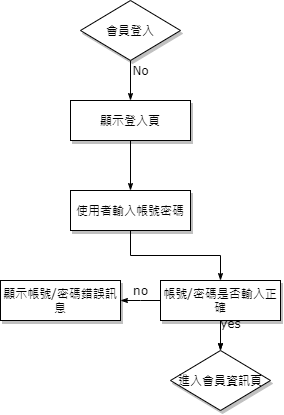

The diagram above was exported from draw.io. Its source (the exported page's mxGraphModel, read from the mxfile embedded in the PNG):
<mxGraphModel dx="595" dy="307" grid="1" gridSize="10" guides="1" tooltips="1" connect="1" arrows="1" fold="1" page="1" pageScale="1" pageWidth="1100" pageHeight="850" background="#ffffff" math="0" shadow="0">
  <root>
    <mxCell id="0" />
    <mxCell id="1" parent="0" />
    <mxCell id="60e70716793133e9-37" value="No" style="edgeStyle=orthogonalEdgeStyle;rounded=0;html=1;labelBackgroundColor=none;startSize=5;endArrow=classicThin;endFill=1;endSize=5;jettySize=auto;orthogonalLoop=1;strokeWidth=1;fontFamily=Verdana;fontSize=8" parent="1" source="60e70716793133e9-5" target="60e70716793133e9-9" edge="1">
      <mxGeometry x="-0.5" y="10" relative="1" as="geometry">
        <mxPoint as="offset" />
      </mxGeometry>
    </mxCell>
    <mxCell id="60e70716793133e9-5" value="會員登入" style="rhombus;whiteSpace=wrap;html=1;rounded=0;shadow=1;labelBackgroundColor=none;strokeWidth=1;fontFamily=Verdana;fontSize=8;align=center;" parent="1" vertex="1">
      <mxGeometry x="200" y="220" width="100" height="60" as="geometry" />
    </mxCell>
    <mxCell id="60e70716793133e9-38" style="edgeStyle=orthogonalEdgeStyle;rounded=0;html=1;labelBackgroundColor=none;startSize=5;endArrow=classicThin;endFill=1;endSize=5;jettySize=auto;orthogonalLoop=1;strokeWidth=1;fontFamily=Verdana;fontSize=8" parent="1" source="60e70716793133e9-9" target="60e70716793133e9-11" edge="1">
      <mxGeometry relative="1" as="geometry" />
    </mxCell>
    <mxCell id="60e70716793133e9-9" value="顯示登入頁" style="whiteSpace=wrap;html=1;rounded=0;shadow=1;labelBackgroundColor=none;strokeWidth=1;fontFamily=Verdana;fontSize=8;align=center;" parent="1" vertex="1">
      <mxGeometry x="190" y="320" width="120" height="40" as="geometry" />
    </mxCell>
    <mxCell id="60e70716793133e9-41" style="edgeStyle=orthogonalEdgeStyle;rounded=0;html=1;labelBackgroundColor=none;startSize=5;endArrow=classicThin;endFill=1;endSize=5;jettySize=auto;orthogonalLoop=1;strokeWidth=1;fontFamily=Verdana;fontSize=8" parent="1" source="60e70716793133e9-11" target="60e70716793133e9-13" edge="1">
      <mxGeometry relative="1" as="geometry" />
    </mxCell>
    <mxCell id="60e70716793133e9-11" value="使用者輸入帳號密碼" style="whiteSpace=wrap;html=1;rounded=0;shadow=1;labelBackgroundColor=none;strokeWidth=1;fontFamily=Verdana;fontSize=8;align=center;spacing=6;" parent="1" vertex="1">
      <mxGeometry x="190" y="410" width="120" height="40" as="geometry" />
    </mxCell>
    <mxCell id="60e70716793133e9-42" style="edgeStyle=orthogonalEdgeStyle;rounded=0;html=1;labelBackgroundColor=none;startSize=5;endArrow=classicThin;endFill=1;endSize=5;jettySize=auto;orthogonalLoop=1;strokeWidth=1;fontFamily=Verdana;fontSize=8" parent="1" source="60e70716793133e9-13" target="60e70716793133e9-14" edge="1">
      <mxGeometry relative="1" as="geometry" />
    </mxCell>
    <mxCell id="60e70716793133e9-13" value="帳號/密碼是否輸入正確&lt;br&gt;" style="whiteSpace=wrap;html=1;rounded=0;shadow=1;labelBackgroundColor=none;strokeWidth=1;fontFamily=Verdana;fontSize=8;align=center;" parent="1" vertex="1">
      <mxGeometry x="280" y="500" width="120" height="40" as="geometry" />
    </mxCell>
    <mxCell id="60e70716793133e9-14" value="進入會員資訊頁&lt;br&gt;" style="rhombus;whiteSpace=wrap;html=1;rounded=0;shadow=1;labelBackgroundColor=none;strokeWidth=1;fontFamily=Verdana;fontSize=8;align=center;" parent="1" vertex="1">
      <mxGeometry x="290" y="570" width="100" height="60" as="geometry" />
    </mxCell>
    <mxCell id="6YeMTYH7Qy6C_Z17f3qd-1" value="顯示帳號/密碼錯誤訊息&lt;br&gt;" style="whiteSpace=wrap;html=1;rounded=0;shadow=1;labelBackgroundColor=none;strokeWidth=1;fontFamily=Verdana;fontSize=8;align=center;" vertex="1" parent="1">
      <mxGeometry x="120" y="500" width="120" height="40" as="geometry" />
    </mxCell>
    <mxCell id="6YeMTYH7Qy6C_Z17f3qd-3" value="yes&lt;br&gt;" style="edgeStyle=orthogonalEdgeStyle;rounded=0;html=1;labelBackgroundColor=none;startSize=5;endArrow=classicThin;endFill=1;endSize=5;jettySize=auto;orthogonalLoop=1;strokeWidth=1;fontFamily=Verdana;fontSize=8;exitX=0.5;exitY=1;exitDx=0;exitDy=0;entryX=0.5;entryY=0;entryDx=0;entryDy=0;" edge="1" parent="1" source="60e70716793133e9-13" target="60e70716793133e9-14">
      <mxGeometry x="-0.7778" y="10" relative="1" as="geometry">
        <mxPoint as="offset" />
        <mxPoint x="400" y="530" as="sourcePoint" />
        <mxPoint x="400" y="570" as="targetPoint" />
        <Array as="points" />
      </mxGeometry>
    </mxCell>
    <mxCell id="6YeMTYH7Qy6C_Z17f3qd-4" value="no" style="edgeStyle=orthogonalEdgeStyle;rounded=0;html=1;labelBackgroundColor=none;startSize=5;endArrow=classicThin;endFill=1;endSize=5;jettySize=auto;orthogonalLoop=1;strokeWidth=1;fontFamily=Verdana;fontSize=8;exitX=0;exitY=0.5;exitDx=0;exitDy=0;entryX=1;entryY=0.5;entryDx=0;entryDy=0;" edge="1" parent="1" source="60e70716793133e9-13" target="6YeMTYH7Qy6C_Z17f3qd-1">
      <mxGeometry y="-10" relative="1" as="geometry">
        <mxPoint as="offset" />
        <mxPoint x="350" y="550" as="sourcePoint" />
        <mxPoint x="300" y="565" as="targetPoint" />
        <Array as="points">
          <mxPoint x="260" y="520" />
          <mxPoint x="260" y="520" />
        </Array>
      </mxGeometry>
    </mxCell>
  </root>
</mxGraphModel>